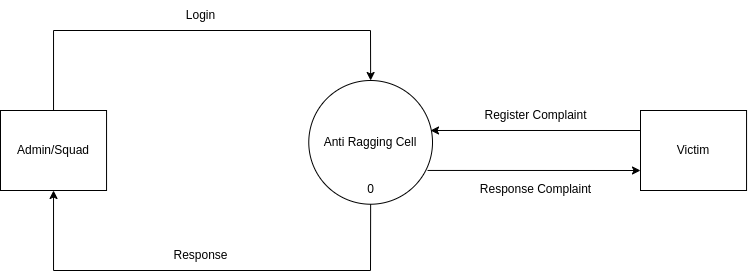

The diagram above was exported from draw.io. Its source (the exported page's mxGraphModel, read from the mxfile embedded in the PNG):
<mxGraphModel dx="1434" dy="783" grid="1" gridSize="10" guides="1" tooltips="1" connect="1" arrows="1" fold="1" page="1" pageScale="1" pageWidth="827" pageHeight="1169" math="0" shadow="0">
  <root>
    <mxCell id="0" />
    <mxCell id="1" parent="0" />
    <mxCell id="ofk6MIiN2sYgDY7o77cW-1" value="Admin/Squad" style="whiteSpace=wrap;html=1;align=center;container=0;" parent="1" vertex="1">
      <mxGeometry x="40" y="320" width="106.05405405405412" height="80" as="geometry" />
    </mxCell>
    <mxCell id="ofk6MIiN2sYgDY7o77cW-2" value="Anti Ragging Cell" style="ellipse;whiteSpace=wrap;html=1;aspect=fixed;container=0;" parent="1" vertex="1">
      <mxGeometry x="348.27027027026827" y="290" width="123.7297297297295" height="123.7297297297295" as="geometry" />
    </mxCell>
    <mxCell id="ofk6MIiN2sYgDY7o77cW-4" value="" style="edgeStyle=none;orthogonalLoop=1;jettySize=auto;html=1;rounded=0;exitX=0.5;exitY=0;exitDx=0;exitDy=0;entryX=0.5;entryY=0;entryDx=0;entryDy=0;" parent="1" source="ofk6MIiN2sYgDY7o77cW-1" target="ofk6MIiN2sYgDY7o77cW-2" edge="1">
      <mxGeometry width="100" relative="1" as="geometry">
        <mxPoint x="243.27027027027046" y="280" as="sourcePoint" />
        <mxPoint x="331.64864864864944" y="280" as="targetPoint" />
        <Array as="points">
          <mxPoint x="93.02702702702706" y="240" />
          <mxPoint x="410" y="240" />
        </Array>
      </mxGeometry>
    </mxCell>
    <mxCell id="ofk6MIiN2sYgDY7o77cW-5" value="Login" style="text;html=1;align=center;verticalAlign=middle;resizable=0;points=[];autosize=1;strokeColor=none;fillColor=none;container=0;" parent="1" vertex="1">
      <mxGeometry x="215.00297297297394" y="210" width="50" height="30" as="geometry" />
    </mxCell>
    <mxCell id="ofk6MIiN2sYgDY7o77cW-6" value="" style="edgeStyle=none;orthogonalLoop=1;jettySize=auto;html=1;rounded=0;exitX=0.5;exitY=1;exitDx=0;exitDy=0;entryX=0.5;entryY=1;entryDx=0;entryDy=0;" parent="1" source="ofk6MIiN2sYgDY7o77cW-2" target="ofk6MIiN2sYgDY7o77cW-1" edge="1">
      <mxGeometry width="100" relative="1" as="geometry">
        <mxPoint x="234.43243243243256" y="400" as="sourcePoint" />
        <mxPoint x="322.8108108108103" y="400" as="targetPoint" />
        <Array as="points">
          <mxPoint x="410" y="480" />
          <mxPoint x="93.02702702702706" y="480" />
        </Array>
      </mxGeometry>
    </mxCell>
    <mxCell id="ofk6MIiN2sYgDY7o77cW-7" value="Response" style="text;html=1;align=center;verticalAlign=middle;resizable=0;points=[];autosize=1;strokeColor=none;fillColor=none;container=0;" parent="1" vertex="1">
      <mxGeometry x="200.00621621621647" y="450" width="80" height="30" as="geometry" />
    </mxCell>
    <mxCell id="ofk6MIiN2sYgDY7o77cW-8" value="0" style="text;html=1;align=center;verticalAlign=middle;resizable=0;points=[];autosize=1;strokeColor=none;fillColor=none;container=0;" parent="1" vertex="1">
      <mxGeometry x="395.1383783783796" y="383.73" width="30" height="30" as="geometry" />
    </mxCell>
    <mxCell id="4efSKb4XgCjTL8at3X_D-3" value="Victim" style="whiteSpace=wrap;html=1;align=center;container=0;" parent="1" vertex="1">
      <mxGeometry x="680" y="320" width="106.05405405405412" height="80" as="geometry" />
    </mxCell>
    <mxCell id="4efSKb4XgCjTL8at3X_D-4" value="" style="edgeStyle=none;orthogonalLoop=1;jettySize=auto;html=1;rounded=0;exitX=0;exitY=0.25;exitDx=0;exitDy=0;entryX=0.984;entryY=0.404;entryDx=0;entryDy=0;entryPerimeter=0;" parent="1" source="4efSKb4XgCjTL8at3X_D-3" target="ofk6MIiN2sYgDY7o77cW-2" edge="1">
      <mxGeometry width="100" relative="1" as="geometry">
        <mxPoint x="620" y="360" as="sourcePoint" />
        <mxPoint x="480" y="340" as="targetPoint" />
        <Array as="points" />
      </mxGeometry>
    </mxCell>
    <mxCell id="4efSKb4XgCjTL8at3X_D-5" value="" style="edgeStyle=none;orthogonalLoop=1;jettySize=auto;html=1;rounded=0;entryX=0;entryY=0.75;entryDx=0;entryDy=0;exitX=0.96;exitY=0.727;exitDx=0;exitDy=0;exitPerimeter=0;" parent="1" source="ofk6MIiN2sYgDY7o77cW-2" target="4efSKb4XgCjTL8at3X_D-3" edge="1">
      <mxGeometry width="100" relative="1" as="geometry">
        <mxPoint x="490" y="400" as="sourcePoint" />
        <mxPoint x="620" y="400" as="targetPoint" />
        <Array as="points" />
      </mxGeometry>
    </mxCell>
    <mxCell id="4efSKb4XgCjTL8at3X_D-6" value="Register Complaint" style="text;html=1;align=center;verticalAlign=middle;resizable=0;points=[];autosize=1;strokeColor=none;fillColor=none;" parent="1" vertex="1">
      <mxGeometry x="510" y="310" width="130" height="30" as="geometry" />
    </mxCell>
    <mxCell id="4efSKb4XgCjTL8at3X_D-7" value="Response Complaint" style="text;html=1;align=center;verticalAlign=middle;resizable=0;points=[];autosize=1;strokeColor=none;fillColor=none;" parent="1" vertex="1">
      <mxGeometry x="510" y="383.73" width="130" height="30" as="geometry" />
    </mxCell>
  </root>
</mxGraphModel>